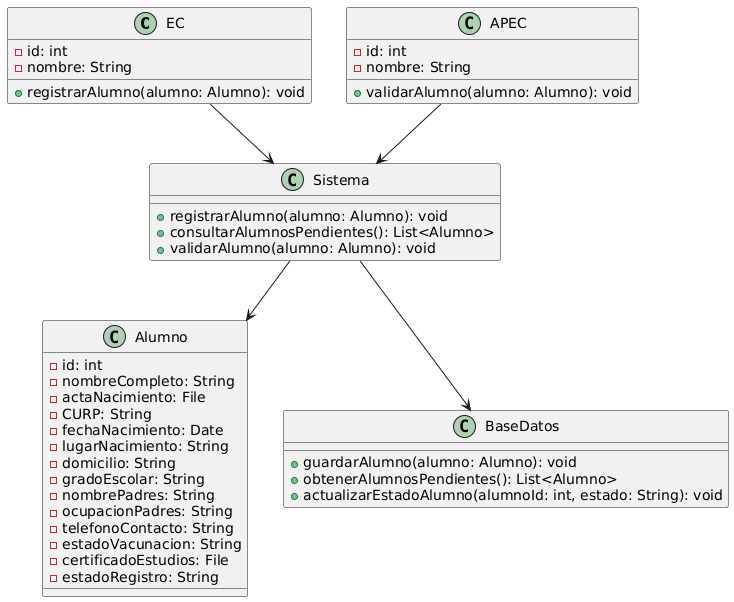

The diagram above was rendered by PlantUML. Its source (embedded in the PNG):
@startuml
class EC {
    - id: int
    - nombre: String
    + registrarAlumno(alumno: Alumno): void
}

class APEC {
    - id: int
    - nombre: String
    + validarAlumno(alumno: Alumno): void
}

class Alumno {
    - id: int
    - nombreCompleto: String
    - actaNacimiento: File
    - CURP: String
    - fechaNacimiento: Date
    - lugarNacimiento: String
    - domicilio: String
    - gradoEscolar: String
    - nombrePadres: String
    - ocupacionPadres: String
    - telefonoContacto: String
    - estadoVacunacion: String
    - certificadoEstudios: File
    - estadoRegistro: String
}

class Sistema {
    + registrarAlumno(alumno: Alumno): void
    + consultarAlumnosPendientes(): List<Alumno>
    + validarAlumno(alumno: Alumno): void
}

class BaseDatos {
    + guardarAlumno(alumno: Alumno): void
    + obtenerAlumnosPendientes(): List<Alumno>
    + actualizarEstadoAlumno(alumnoId: int, estado: String): void
}

EC --> Sistema
APEC --> Sistema
Sistema --> BaseDatos
Sistema --> Alumno
@enduml